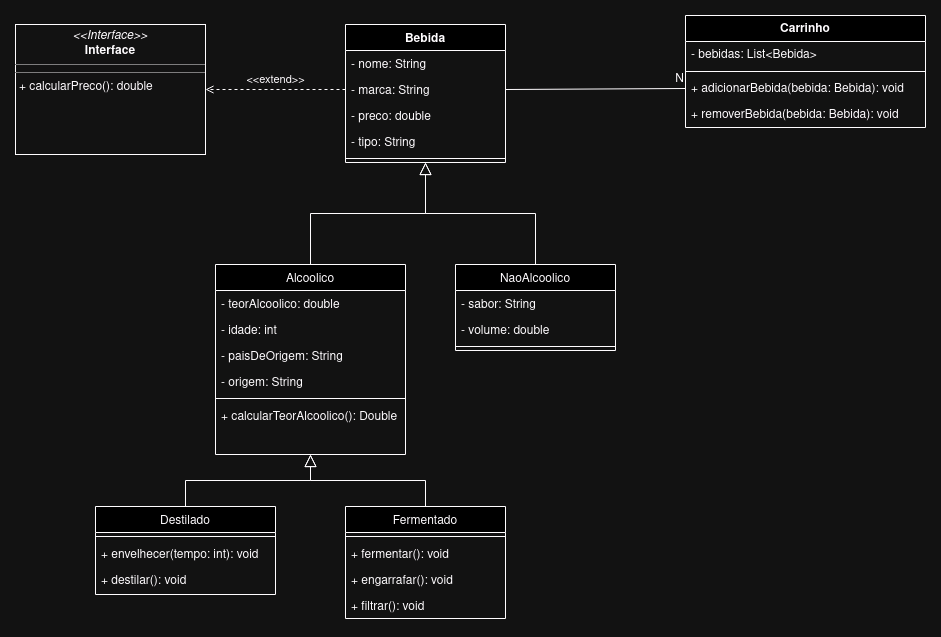

The diagram above was exported from draw.io. Its source (the exported page's mxGraphModel, read from the mxfile embedded in the PNG):
<mxGraphModel dx="1593" dy="403" grid="1" gridSize="10" guides="1" tooltips="1" connect="1" arrows="1" fold="1" page="1" pageScale="1" pageWidth="827" pageHeight="1169" math="0" shadow="0">
  <root>
    <mxCell id="WIyWlLk6GJQsqaUBKTNV-0" />
    <mxCell id="WIyWlLk6GJQsqaUBKTNV-1" parent="WIyWlLk6GJQsqaUBKTNV-0" />
    <mxCell id="zkfFHV4jXpPFQw0GAbJ--0" value="Bebida" style="swimlane;fontStyle=1;align=center;verticalAlign=top;childLayout=stackLayout;horizontal=1;startSize=26;horizontalStack=0;resizeParent=1;resizeLast=0;collapsible=1;marginBottom=0;rounded=0;shadow=0;strokeWidth=1;" parent="WIyWlLk6GJQsqaUBKTNV-1" vertex="1">
      <mxGeometry x="220" y="120" width="160" height="138" as="geometry">
        <mxRectangle x="230" y="140" width="160" height="26" as="alternateBounds" />
      </mxGeometry>
    </mxCell>
    <mxCell id="zkfFHV4jXpPFQw0GAbJ--1" value="- nome: String" style="text;align=left;verticalAlign=top;spacingLeft=4;spacingRight=4;overflow=hidden;rotatable=0;points=[[0,0.5],[1,0.5]];portConstraint=eastwest;" parent="zkfFHV4jXpPFQw0GAbJ--0" vertex="1">
      <mxGeometry y="26" width="160" height="26" as="geometry" />
    </mxCell>
    <mxCell id="zkfFHV4jXpPFQw0GAbJ--2" value="- marca: String" style="text;align=left;verticalAlign=top;spacingLeft=4;spacingRight=4;overflow=hidden;rotatable=0;points=[[0,0.5],[1,0.5]];portConstraint=eastwest;rounded=0;shadow=0;html=0;" parent="zkfFHV4jXpPFQw0GAbJ--0" vertex="1">
      <mxGeometry y="52" width="160" height="26" as="geometry" />
    </mxCell>
    <mxCell id="z4Iy84ltVKftUtwaFr6b-0" value="- preco: double" style="text;align=left;verticalAlign=top;spacingLeft=4;spacingRight=4;overflow=hidden;rotatable=0;points=[[0,0.5],[1,0.5]];portConstraint=eastwest;rounded=0;shadow=0;html=0;" parent="zkfFHV4jXpPFQw0GAbJ--0" vertex="1">
      <mxGeometry y="78" width="160" height="26" as="geometry" />
    </mxCell>
    <mxCell id="taczmdXcvmDqH6fjGPr5-1" value="- tipo: String" style="text;align=left;verticalAlign=top;spacingLeft=4;spacingRight=4;overflow=hidden;rotatable=0;points=[[0,0.5],[1,0.5]];portConstraint=eastwest;" vertex="1" parent="zkfFHV4jXpPFQw0GAbJ--0">
      <mxGeometry y="104" width="160" height="26" as="geometry" />
    </mxCell>
    <mxCell id="zkfFHV4jXpPFQw0GAbJ--4" value="" style="line;html=1;strokeWidth=1;align=left;verticalAlign=middle;spacingTop=-1;spacingLeft=3;spacingRight=3;rotatable=0;labelPosition=right;points=[];portConstraint=eastwest;" parent="zkfFHV4jXpPFQw0GAbJ--0" vertex="1">
      <mxGeometry y="130" width="160" height="8" as="geometry" />
    </mxCell>
    <mxCell id="zkfFHV4jXpPFQw0GAbJ--6" value="Alcoolico" style="swimlane;fontStyle=0;align=center;verticalAlign=top;childLayout=stackLayout;horizontal=1;startSize=26;horizontalStack=0;resizeParent=1;resizeLast=0;collapsible=1;marginBottom=0;rounded=0;shadow=0;strokeWidth=1;" parent="WIyWlLk6GJQsqaUBKTNV-1" vertex="1">
      <mxGeometry x="90" y="360" width="190" height="190" as="geometry">
        <mxRectangle x="130" y="380" width="160" height="26" as="alternateBounds" />
      </mxGeometry>
    </mxCell>
    <mxCell id="zkfFHV4jXpPFQw0GAbJ--7" value="- teorAlcoolico: double" style="text;align=left;verticalAlign=top;spacingLeft=4;spacingRight=4;overflow=hidden;rotatable=0;points=[[0,0.5],[1,0.5]];portConstraint=eastwest;" parent="zkfFHV4jXpPFQw0GAbJ--6" vertex="1">
      <mxGeometry y="26" width="190" height="26" as="geometry" />
    </mxCell>
    <mxCell id="zkfFHV4jXpPFQw0GAbJ--3" value="- idade: int" style="text;align=left;verticalAlign=top;spacingLeft=4;spacingRight=4;overflow=hidden;rotatable=0;points=[[0,0.5],[1,0.5]];portConstraint=eastwest;rounded=0;shadow=0;html=0;" parent="zkfFHV4jXpPFQw0GAbJ--6" vertex="1">
      <mxGeometry y="52" width="190" height="26" as="geometry" />
    </mxCell>
    <mxCell id="zkfFHV4jXpPFQw0GAbJ--8" value="- paisDeOrigem: String" style="text;align=left;verticalAlign=top;spacingLeft=4;spacingRight=4;overflow=hidden;rotatable=0;points=[[0,0.5],[1,0.5]];portConstraint=eastwest;rounded=0;shadow=0;html=0;" parent="zkfFHV4jXpPFQw0GAbJ--6" vertex="1">
      <mxGeometry y="78" width="190" height="26" as="geometry" />
    </mxCell>
    <mxCell id="z4Iy84ltVKftUtwaFr6b-3" value="- origem: String" style="text;align=left;verticalAlign=top;spacingLeft=4;spacingRight=4;overflow=hidden;rotatable=0;points=[[0,0.5],[1,0.5]];portConstraint=eastwest;" parent="zkfFHV4jXpPFQw0GAbJ--6" vertex="1">
      <mxGeometry y="104" width="190" height="26" as="geometry" />
    </mxCell>
    <mxCell id="zkfFHV4jXpPFQw0GAbJ--9" value="" style="line;html=1;strokeWidth=1;align=left;verticalAlign=middle;spacingTop=-1;spacingLeft=3;spacingRight=3;rotatable=0;labelPosition=right;points=[];portConstraint=eastwest;" parent="zkfFHV4jXpPFQw0GAbJ--6" vertex="1">
      <mxGeometry y="130" width="190" height="8" as="geometry" />
    </mxCell>
    <mxCell id="zkfFHV4jXpPFQw0GAbJ--11" value="+ calcularTeorAlcoolico(): Double" style="text;align=left;verticalAlign=top;spacingLeft=4;spacingRight=4;overflow=hidden;rotatable=0;points=[[0,0.5],[1,0.5]];portConstraint=eastwest;" parent="zkfFHV4jXpPFQw0GAbJ--6" vertex="1">
      <mxGeometry y="138" width="190" height="26" as="geometry" />
    </mxCell>
    <mxCell id="zkfFHV4jXpPFQw0GAbJ--12" value="" style="endArrow=block;endSize=10;endFill=0;shadow=0;strokeWidth=1;rounded=0;edgeStyle=elbowEdgeStyle;elbow=vertical;" parent="WIyWlLk6GJQsqaUBKTNV-1" source="zkfFHV4jXpPFQw0GAbJ--6" target="zkfFHV4jXpPFQw0GAbJ--0" edge="1">
      <mxGeometry width="160" relative="1" as="geometry">
        <mxPoint x="200" y="203" as="sourcePoint" />
        <mxPoint x="200" y="203" as="targetPoint" />
      </mxGeometry>
    </mxCell>
    <mxCell id="zkfFHV4jXpPFQw0GAbJ--13" value="NaoAlcoolico" style="swimlane;fontStyle=0;align=center;verticalAlign=top;childLayout=stackLayout;horizontal=1;startSize=26;horizontalStack=0;resizeParent=1;resizeLast=0;collapsible=1;marginBottom=0;rounded=0;shadow=0;strokeWidth=1;" parent="WIyWlLk6GJQsqaUBKTNV-1" vertex="1">
      <mxGeometry x="330" y="360" width="160" height="86" as="geometry">
        <mxRectangle x="340" y="380" width="170" height="26" as="alternateBounds" />
      </mxGeometry>
    </mxCell>
    <mxCell id="zkfFHV4jXpPFQw0GAbJ--14" value="- sabor: String" style="text;align=left;verticalAlign=top;spacingLeft=4;spacingRight=4;overflow=hidden;rotatable=0;points=[[0,0.5],[1,0.5]];portConstraint=eastwest;" parent="zkfFHV4jXpPFQw0GAbJ--13" vertex="1">
      <mxGeometry y="26" width="160" height="26" as="geometry" />
    </mxCell>
    <mxCell id="QmdLbwjQXaUa8WLXk8Rw-4" value="- volume: double" style="text;align=left;verticalAlign=top;spacingLeft=4;spacingRight=4;overflow=hidden;rotatable=0;points=[[0,0.5],[1,0.5]];portConstraint=eastwest;" vertex="1" parent="zkfFHV4jXpPFQw0GAbJ--13">
      <mxGeometry y="52" width="160" height="26" as="geometry" />
    </mxCell>
    <mxCell id="zkfFHV4jXpPFQw0GAbJ--15" value="" style="line;html=1;strokeWidth=1;align=left;verticalAlign=middle;spacingTop=-1;spacingLeft=3;spacingRight=3;rotatable=0;labelPosition=right;points=[];portConstraint=eastwest;" parent="zkfFHV4jXpPFQw0GAbJ--13" vertex="1">
      <mxGeometry y="78" width="160" height="8" as="geometry" />
    </mxCell>
    <mxCell id="zkfFHV4jXpPFQw0GAbJ--16" value="" style="endArrow=block;endSize=10;endFill=0;shadow=0;strokeWidth=1;rounded=0;edgeStyle=elbowEdgeStyle;elbow=vertical;" parent="WIyWlLk6GJQsqaUBKTNV-1" source="zkfFHV4jXpPFQw0GAbJ--13" target="zkfFHV4jXpPFQw0GAbJ--0" edge="1">
      <mxGeometry width="160" relative="1" as="geometry">
        <mxPoint x="210" y="373" as="sourcePoint" />
        <mxPoint x="310" y="271" as="targetPoint" />
      </mxGeometry>
    </mxCell>
    <mxCell id="z4Iy84ltVKftUtwaFr6b-2" value="Destilado" style="swimlane;fontStyle=0;align=center;verticalAlign=top;childLayout=stackLayout;horizontal=1;startSize=26;horizontalStack=0;resizeParent=1;resizeLast=0;collapsible=1;marginBottom=0;rounded=0;shadow=0;strokeWidth=1;" parent="WIyWlLk6GJQsqaUBKTNV-1" vertex="1">
      <mxGeometry x="-30" y="602" width="180" height="88" as="geometry">
        <mxRectangle x="340" y="380" width="170" height="26" as="alternateBounds" />
      </mxGeometry>
    </mxCell>
    <mxCell id="z4Iy84ltVKftUtwaFr6b-4" value="" style="line;html=1;strokeWidth=1;align=left;verticalAlign=middle;spacingTop=-1;spacingLeft=3;spacingRight=3;rotatable=0;labelPosition=right;points=[];portConstraint=eastwest;" parent="z4Iy84ltVKftUtwaFr6b-2" vertex="1">
      <mxGeometry y="26" width="180" height="8" as="geometry" />
    </mxCell>
    <mxCell id="QmdLbwjQXaUa8WLXk8Rw-0" value="+ envelhecer(tempo: int): void" style="text;align=left;verticalAlign=top;spacingLeft=4;spacingRight=4;overflow=hidden;rotatable=0;points=[[0,0.5],[1,0.5]];portConstraint=eastwest;" vertex="1" parent="z4Iy84ltVKftUtwaFr6b-2">
      <mxGeometry y="34" width="180" height="26" as="geometry" />
    </mxCell>
    <mxCell id="QmdLbwjQXaUa8WLXk8Rw-1" value="+ destilar(): void " style="text;align=left;verticalAlign=top;spacingLeft=4;spacingRight=4;overflow=hidden;rotatable=0;points=[[0,0.5],[1,0.5]];portConstraint=eastwest;" vertex="1" parent="z4Iy84ltVKftUtwaFr6b-2">
      <mxGeometry y="60" width="180" height="26" as="geometry" />
    </mxCell>
    <mxCell id="z4Iy84ltVKftUtwaFr6b-5" value="Fermentado" style="swimlane;fontStyle=0;align=center;verticalAlign=top;childLayout=stackLayout;horizontal=1;startSize=26;horizontalStack=0;resizeParent=1;resizeLast=0;collapsible=1;marginBottom=0;rounded=0;shadow=0;strokeWidth=1;" parent="WIyWlLk6GJQsqaUBKTNV-1" vertex="1">
      <mxGeometry x="220" y="602" width="160" height="112" as="geometry">
        <mxRectangle x="340" y="380" width="170" height="26" as="alternateBounds" />
      </mxGeometry>
    </mxCell>
    <mxCell id="z4Iy84ltVKftUtwaFr6b-7" value="" style="line;html=1;strokeWidth=1;align=left;verticalAlign=middle;spacingTop=-1;spacingLeft=3;spacingRight=3;rotatable=0;labelPosition=right;points=[];portConstraint=eastwest;" parent="z4Iy84ltVKftUtwaFr6b-5" vertex="1">
      <mxGeometry y="26" width="160" height="8" as="geometry" />
    </mxCell>
    <mxCell id="z4Iy84ltVKftUtwaFr6b-6" value="+ fermentar(): void " style="text;align=left;verticalAlign=top;spacingLeft=4;spacingRight=4;overflow=hidden;rotatable=0;points=[[0,0.5],[1,0.5]];portConstraint=eastwest;" parent="z4Iy84ltVKftUtwaFr6b-5" vertex="1">
      <mxGeometry y="34" width="160" height="26" as="geometry" />
    </mxCell>
    <mxCell id="QmdLbwjQXaUa8WLXk8Rw-2" value="+ engarrafar(): void " style="text;align=left;verticalAlign=top;spacingLeft=4;spacingRight=4;overflow=hidden;rotatable=0;points=[[0,0.5],[1,0.5]];portConstraint=eastwest;" vertex="1" parent="z4Iy84ltVKftUtwaFr6b-5">
      <mxGeometry y="60" width="160" height="26" as="geometry" />
    </mxCell>
    <mxCell id="QmdLbwjQXaUa8WLXk8Rw-3" value="+ filtrar(): void " style="text;align=left;verticalAlign=top;spacingLeft=4;spacingRight=4;overflow=hidden;rotatable=0;points=[[0,0.5],[1,0.5]];portConstraint=eastwest;" vertex="1" parent="z4Iy84ltVKftUtwaFr6b-5">
      <mxGeometry y="86" width="160" height="26" as="geometry" />
    </mxCell>
    <mxCell id="z4Iy84ltVKftUtwaFr6b-8" value="" style="endArrow=block;endSize=10;endFill=0;shadow=0;strokeWidth=1;rounded=0;edgeStyle=elbowEdgeStyle;elbow=vertical;exitX=0.5;exitY=0;exitDx=0;exitDy=0;entryX=0.5;entryY=1;entryDx=0;entryDy=0;" parent="WIyWlLk6GJQsqaUBKTNV-1" source="z4Iy84ltVKftUtwaFr6b-5" target="zkfFHV4jXpPFQw0GAbJ--6" edge="1">
      <mxGeometry width="160" relative="1" as="geometry">
        <mxPoint x="310" y="574" as="sourcePoint" />
        <mxPoint x="210" y="530" as="targetPoint" />
      </mxGeometry>
    </mxCell>
    <mxCell id="z4Iy84ltVKftUtwaFr6b-9" value="" style="endArrow=block;endSize=10;endFill=0;shadow=0;strokeWidth=1;rounded=0;edgeStyle=elbowEdgeStyle;elbow=vertical;exitX=0.5;exitY=0;exitDx=0;exitDy=0;entryX=0.5;entryY=1;entryDx=0;entryDy=0;" parent="WIyWlLk6GJQsqaUBKTNV-1" source="z4Iy84ltVKftUtwaFr6b-2" target="zkfFHV4jXpPFQw0GAbJ--6" edge="1">
      <mxGeometry width="160" relative="1" as="geometry">
        <mxPoint x="220" y="726" as="sourcePoint" />
        <mxPoint x="185" y="520" as="targetPoint" />
      </mxGeometry>
    </mxCell>
    <mxCell id="taczmdXcvmDqH6fjGPr5-10" value="&lt;p style=&quot;margin:0px;margin-top:4px;text-align:center;&quot;&gt;&lt;i&gt;&amp;lt;&amp;lt;Interface&amp;gt;&amp;gt;&lt;/i&gt;&lt;br&gt;&lt;b&gt;Interface&lt;/b&gt;&lt;/p&gt;&lt;hr size=&quot;1&quot;&gt;&lt;hr size=&quot;1&quot;&gt;&lt;p style=&quot;margin:0px;margin-left:4px;&quot;&gt;+ calcularPreco(): double&lt;/p&gt;" style="verticalAlign=top;align=left;overflow=fill;html=1;whiteSpace=wrap;labelBackgroundColor=none;fontColor=default;fillColor=none;" vertex="1" parent="WIyWlLk6GJQsqaUBKTNV-1">
      <mxGeometry x="-110" y="120" width="190" height="130" as="geometry" />
    </mxCell>
    <mxCell id="taczmdXcvmDqH6fjGPr5-11" value="&amp;lt;&amp;lt;extend&amp;gt;&amp;gt;" style="html=1;verticalAlign=bottom;labelBackgroundColor=none;endArrow=open;endFill=0;dashed=1;rounded=0;entryX=1;entryY=0.5;entryDx=0;entryDy=0;exitX=0;exitY=0.5;exitDx=0;exitDy=0;" edge="1" parent="WIyWlLk6GJQsqaUBKTNV-1" source="zkfFHV4jXpPFQw0GAbJ--2" target="taczmdXcvmDqH6fjGPr5-10">
      <mxGeometry width="160" relative="1" as="geometry">
        <mxPoint x="170" y="280" as="sourcePoint" />
        <mxPoint x="330" y="280" as="targetPoint" />
      </mxGeometry>
    </mxCell>
    <mxCell id="QmdLbwjQXaUa8WLXk8Rw-9" value="Carrinho" style="swimlane;fontStyle=1;align=center;verticalAlign=top;childLayout=stackLayout;horizontal=1;startSize=26;horizontalStack=0;resizeParent=1;resizeParentMax=0;resizeLast=0;collapsible=1;marginBottom=0;whiteSpace=wrap;html=1;" vertex="1" parent="WIyWlLk6GJQsqaUBKTNV-1">
      <mxGeometry x="560" y="111" width="240" height="112" as="geometry" />
    </mxCell>
    <mxCell id="QmdLbwjQXaUa8WLXk8Rw-10" value="- bebidas: List&amp;lt;Bebida&amp;gt;" style="text;strokeColor=none;fillColor=none;align=left;verticalAlign=top;spacingLeft=4;spacingRight=4;overflow=hidden;rotatable=0;points=[[0,0.5],[1,0.5]];portConstraint=eastwest;whiteSpace=wrap;html=1;" vertex="1" parent="QmdLbwjQXaUa8WLXk8Rw-9">
      <mxGeometry y="26" width="240" height="26" as="geometry" />
    </mxCell>
    <mxCell id="QmdLbwjQXaUa8WLXk8Rw-11" value="" style="line;strokeWidth=1;fillColor=none;align=left;verticalAlign=middle;spacingTop=-1;spacingLeft=3;spacingRight=3;rotatable=0;labelPosition=right;points=[];portConstraint=eastwest;strokeColor=inherit;" vertex="1" parent="QmdLbwjQXaUa8WLXk8Rw-9">
      <mxGeometry y="52" width="240" height="8" as="geometry" />
    </mxCell>
    <mxCell id="QmdLbwjQXaUa8WLXk8Rw-12" value="+ adicionarBebida(bebida: Bebida): void" style="text;strokeColor=none;fillColor=none;align=left;verticalAlign=top;spacingLeft=4;spacingRight=4;overflow=hidden;rotatable=0;points=[[0,0.5],[1,0.5]];portConstraint=eastwest;whiteSpace=wrap;html=1;" vertex="1" parent="QmdLbwjQXaUa8WLXk8Rw-9">
      <mxGeometry y="60" width="240" height="26" as="geometry" />
    </mxCell>
    <mxCell id="QmdLbwjQXaUa8WLXk8Rw-13" value="+ removerBebida(bebida: Bebida): void" style="text;strokeColor=none;fillColor=none;align=left;verticalAlign=top;spacingLeft=4;spacingRight=4;overflow=hidden;rotatable=0;points=[[0,0.5],[1,0.5]];portConstraint=eastwest;whiteSpace=wrap;html=1;" vertex="1" parent="QmdLbwjQXaUa8WLXk8Rw-9">
      <mxGeometry y="86" width="240" height="26" as="geometry" />
    </mxCell>
    <mxCell id="QmdLbwjQXaUa8WLXk8Rw-14" value="" style="endArrow=none;html=1;rounded=0;exitX=1;exitY=0.5;exitDx=0;exitDy=0;entryX=0;entryY=0.5;entryDx=0;entryDy=0;" edge="1" parent="WIyWlLk6GJQsqaUBKTNV-1" source="zkfFHV4jXpPFQw0GAbJ--2" target="QmdLbwjQXaUa8WLXk8Rw-12">
      <mxGeometry relative="1" as="geometry">
        <mxPoint x="370" y="220" as="sourcePoint" />
        <mxPoint x="530" y="220" as="targetPoint" />
      </mxGeometry>
    </mxCell>
    <mxCell id="QmdLbwjQXaUa8WLXk8Rw-15" value="N" style="resizable=0;html=1;whiteSpace=wrap;align=right;verticalAlign=bottom;" connectable="0" vertex="1" parent="QmdLbwjQXaUa8WLXk8Rw-14">
      <mxGeometry x="1" relative="1" as="geometry" />
    </mxCell>
  </root>
</mxGraphModel>